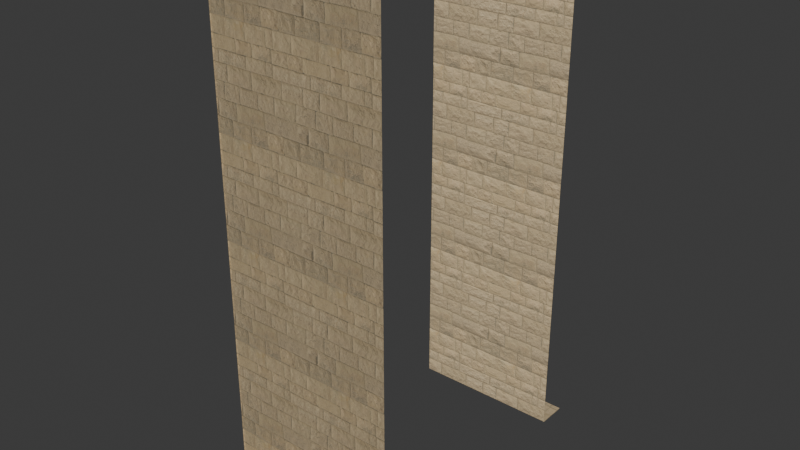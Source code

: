 # Source: north-court-receivers-link-east-upper.blend  (saved by Blender 5.2.44; exported with 4.5.12 LTS)
import bpy
from mathutils import Matrix  # noqa: F401  (used for matrix-valued properties, if any)

bpy.ops.wm.read_factory_settings(use_empty=True)
scene = bpy.context.scene
scene.name = 'Scene'

# ---- collections
col_collection = bpy.data.collections.new('Collection'); scene.collection.children.link(col_collection)

# ---- images (referenced by path relative to the original .blend; pixels are not part of the script)
import os
ASSET_DIR = os.environ.get("B2B_ASSET_DIR", "")  # directory of the original .blend (textures are referenced by path, not embedded)
HERE = os.path.dirname(os.path.abspath(__file__))  # packed textures are extracted next to this script under _unpacked/

def load_image(name, relpath, width, height, colorspace="sRGB"):
    """Load a texture the original file referenced (path relative to the .blend, or extracted next to this script)."""
    p = next((c for c in (os.path.join(HERE, relpath), os.path.join(ASSET_DIR, relpath)) if relpath and os.path.exists(c)), "")
    if p:
        img = bpy.data.images.load(p, check_existing=True)
        img.name = name
    else:  # same state as the original file: an image datablock whose file is absent (Cycles renders it pink)
        img = bpy.data.images.new(name, width, height)
        img.source = "FILE"
        img.filepath = "//" + (relpath or name)
    img.colorspace_settings.name = colorspace
    return img
img_bz06_dressed_sandstone_albedo_png = load_image('bz06_dressed_sandstone-albedo.png', '_unpacked/bz06_dressed_sandstone-albedo.422f7bbb.png', 1024, 1024, 'sRGB')
img_bz06_dressed_sandstone_arm_png = load_image('bz06_dressed_sandstone-arm.png', '_unpacked/bz06_dressed_sandstone-arm.e0b29ccb.png', 1024, 1024, 'Non-Color')
img_bz06_dressed_sandstone_normal_png = load_image('bz06_dressed_sandstone-normal.png', '_unpacked/bz06_dressed_sandstone-normal.14f1e4ae.png', 1024, 1024, 'Non-Color')

# ---- materials (node trees are filled in below, after node groups)
mat_bz06_dressed_sandstone = bpy.data.materials.new('bz06_dressed_sandstone')

# ---- node groups
ng_gltf_material_output = bpy.data.node_groups.new('glTF Material Output', 'ShaderNodeTree')
_s = ng_gltf_material_output.interface.new_socket(name='Occlusion', in_out='INPUT', socket_type='NodeSocketFloat')
_N = ng_gltf_material_output.nodes; _L = ng_gltf_material_output.links
n0 = _N.new('NodeGroupInput'); n0.name = 'Group Input'; n0.location = (0, 0)

# ---- material node trees
mat_bz06_dressed_sandstone.use_nodes = True; mat_bz06_dressed_sandstone.node_tree.nodes.clear()
_N = mat_bz06_dressed_sandstone.node_tree.nodes; _L = mat_bz06_dressed_sandstone.node_tree.links
n0 = _N.new('ShaderNodeBsdfPrincipled'); n0.name = 'Principled BSDF'; n0.location = (-200, 100)
n0.inputs[10].default_value = 0.005
n1 = _N.new('ShaderNodeOutputMaterial'); n1.name = 'Material Output'; n1.location = (200, 100)
n2 = _N.new('ShaderNodeTexImage'); n2.name = 'Image Texture'; n2.location = (-700, 300)
n2.image = img_bz06_dressed_sandstone_albedo_png
n3 = _N.new('ShaderNodeMix'); n3.name = 'Mix'; n3.location = (-350, 300)
n3.data_type = 'RGBA'
n3.blend_type = 'MULTIPLY'
n3.inputs[0].default_value = 1.0
n3.inputs[7].default_value = (1.0, 1.0, 1.0, 1.0)
n4 = _N.new('ShaderNodeTexImage'); n4.name = 'Image Texture.001'; n4.location = (-700, -50)
n4.image = img_bz06_dressed_sandstone_arm_png
n5 = _N.new('ShaderNodeSeparateColor'); n5.name = 'Separate Color'; n5.location = (-350, -50)
n6 = _N.new('ShaderNodeMath'); n6.name = 'Math'; n6.location = (0, 0)
n6.operation = 'MULTIPLY'
n6.inputs[1].default_value = 0.94
n7 = _N.new('ShaderNodeGroup'); n7.name = 'Group'; n7.location = (0, -250)
n7.node_tree = ng_gltf_material_output
n8 = _N.new('ShaderNodeTexImage'); n8.name = 'Image Texture.002'; n8.location = (-700, -400)
n8.image = img_bz06_dressed_sandstone_normal_png
n9 = _N.new('ShaderNodeNormalMap'); n9.name = 'Normal Map'; n9.location = (-350, -400)
n9.width = 160
n9.inputs[0].default_value = 0.45
_L.new(n0.outputs[0], n1.inputs[0])
_L.new(n2.outputs[0], n3.inputs[6])
_L.new(n3.outputs[2], n0.inputs[0])
_L.new(n4.outputs[0], n5.inputs[0])
_L.new(n5.outputs[1], n6.inputs[0])
_L.new(n6.outputs[0], n0.inputs[2])
_L.new(n5.outputs[0], n7.inputs[0])
_L.new(n8.outputs[0], n9.inputs[1])
_L.new(n9.outputs[0], n0.inputs[5])
n1.is_active_output = True

# ---- world
world_world = bpy.data.worlds.new('World'); scene.world = world_world
world_world.use_nodes = True; world_world.node_tree.nodes.clear()
_N = world_world.node_tree.nodes; _L = world_world.node_tree.links
n0 = _N.new('ShaderNodeOutputWorld'); n0.name = 'World Output'; n0.location = (200, 100)
n1 = _N.new('ShaderNodeBackground'); n1.name = 'Background'; n1.location = (-200, 100)
n1.inputs[0].default_value = (0.05088, 0.05088, 0.05088, 1.0)
_L.new(n1.outputs[0], n0.inputs[0])
n0.is_active_output = True
world_world.color = (0.05088, 0.05088, 0.05088)
world_world.sun_shadow_jitter_overblur = 0.0

# ---- meshes
me_leu_n_part_2_field = bpy.data.meshes.new('leu-n-part-2-field')
me_leu_n_part_2_field.from_pydata([(3.5, -5.015, 0.0), (3.507, -5.015, 0.0), (3.507, -5.015, 0.12), (3.5, -5.015, 0.12)], [], [(3, 2, 1, 0)])
_uv = me_leu_n_part_2_field.uv_layers.new(name='UVMap')
_uv.uv.foreach_set('vector', [1.75, 0.06, 1.754, 0.06, 1.754, 0.0, 1.75, 0.0])
_ca = me_leu_n_part_2_field.color_attributes.new('COLOR_0', 'FLOAT_COLOR', 'POINT')
_ca.data.foreach_set('color', [0.955, 0.955, 0.955, 1.0, 0.955, 0.955, 0.955, 1.0, 0.955, 0.955, 0.955, 1.0, 0.955, 0.955, 0.955, 1.0])
me_leu_n_part_2_field.materials.append(mat_bz06_dressed_sandstone)
me_leu_n_part_2_field.update()
me_leu_n_part_2_field_001 = bpy.data.meshes.new('leu-n-part-2-field.001')
me_leu_n_part_2_field_001.from_pydata([(3.5, -5.015, 0.12), (3.507, -5.015, 0.12), (3.507, -5.015, 0.18), (3.5, -5.015, 0.18)], [], [(3, 2, 1, 0)])
_uv = me_leu_n_part_2_field_001.uv_layers.new(name='UVMap')
_uv.uv.foreach_set('vector', [1.75, 0.09, 1.754, 0.09, 1.754, 0.06, 1.75, 0.06])
_ca = me_leu_n_part_2_field_001.color_attributes.new('COLOR_0', 'FLOAT_COLOR', 'POINT')
_ca.data.foreach_set('color', [0.955, 0.955, 0.955, 1.0, 0.955, 0.955, 0.955, 1.0, 1.0, 1.0, 1.0, 1.0, 1.0, 1.0, 1.0, 1.0])
me_leu_n_part_2_field_001.materials.append(mat_bz06_dressed_sandstone)
me_leu_n_part_2_field_001.update()
me_leu_n_part_2_field_002 = bpy.data.meshes.new('leu-n-part-2-field.002')
me_leu_n_part_2_field_002.from_pydata([(3.5, -5.015, 0.18), (3.507, -5.015, 0.18), (3.507, -5.015, 9.9), (3.5, -5.015, 9.9)], [], [(3, 2, 1, 0)])
_uv = me_leu_n_part_2_field_002.uv_layers.new(name='UVMap')
_uv.uv.foreach_set('vector', [1.75, 4.95, 1.754, 4.95, 1.754, 0.09, 1.75, 0.09])
_ca = me_leu_n_part_2_field_002.color_attributes.new('COLOR_0', 'FLOAT_COLOR', 'POINT')
_ca.data.foreach_set('color', [1.0, 1.0, 1.0, 1.0, 1.0, 1.0, 1.0, 1.0, 1.0, 1.0, 1.0, 1.0, 1.0, 1.0, 1.0, 1.0])
me_leu_n_part_2_field_002.materials.append(mat_bz06_dressed_sandstone)
me_leu_n_part_2_field_002.update()
me_leu_n_part_2_field_003 = bpy.data.meshes.new('leu-n-part-2-field.003')
me_leu_n_part_2_field_003.from_pydata([(3.507, -5.0, 0.0), (7.0, -5.0, 0.0), (7.0, -5.0, 0.12), (3.507, -5.0, 0.12)], [], [(3, 2, 1, 0)])
_uv = me_leu_n_part_2_field_003.uv_layers.new(name='UVMap')
_uv.uv.foreach_set('vector', [1.754, 0.06, 3.5, 0.06, 3.5, 0.0, 1.754, 0.0])
_ca = me_leu_n_part_2_field_003.color_attributes.new('COLOR_0', 'FLOAT_COLOR', 'POINT')
_ca.data.foreach_set('color', [0.955, 0.955, 0.955, 1.0, 0.955, 0.955, 0.955, 1.0, 0.955, 0.955, 0.955, 1.0, 0.955, 0.955, 0.955, 1.0])
me_leu_n_part_2_field_003.materials.append(mat_bz06_dressed_sandstone)
me_leu_n_part_2_field_003.update()
me_leu_n_part_2_field_004 = bpy.data.meshes.new('leu-n-part-2-field.004')
me_leu_n_part_2_field_004.from_pydata([(3.507, -5.0, 0.12), (7.0, -5.0, 0.12), (7.0, -5.0, 0.18), (3.507, -5.0, 0.18)], [], [(3, 2, 1, 0)])
_uv = me_leu_n_part_2_field_004.uv_layers.new(name='UVMap')
_uv.uv.foreach_set('vector', [1.754, 0.09, 3.5, 0.09, 3.5, 0.06, 1.754, 0.06])
_ca = me_leu_n_part_2_field_004.color_attributes.new('COLOR_0', 'FLOAT_COLOR', 'POINT')
_ca.data.foreach_set('color', [0.955, 0.955, 0.955, 1.0, 0.955, 0.955, 0.955, 1.0, 1.0, 1.0, 1.0, 1.0, 1.0, 1.0, 1.0, 1.0])
me_leu_n_part_2_field_004.materials.append(mat_bz06_dressed_sandstone)
me_leu_n_part_2_field_004.update()
me_leu_n_part_2_field_005 = bpy.data.meshes.new('leu-n-part-2-field.005')
me_leu_n_part_2_field_005.from_pydata([(3.507, -5.0, 0.18), (7.0, -5.0, 0.18), (7.0, -5.0, 9.9), (3.507, -5.0, 9.9)], [], [(3, 2, 1, 0)])
_uv = me_leu_n_part_2_field_005.uv_layers.new(name='UVMap')
_uv.uv.foreach_set('vector', [1.754, 4.95, 3.5, 4.95, 3.5, 0.09, 1.754, 0.09])
_ca = me_leu_n_part_2_field_005.color_attributes.new('COLOR_0', 'FLOAT_COLOR', 'POINT')
_ca.data.foreach_set('color', [1.0, 1.0, 1.0, 1.0, 1.0, 1.0, 1.0, 1.0, 1.0, 1.0, 1.0, 1.0, 1.0, 1.0, 1.0, 1.0])
me_leu_n_part_2_field_005.materials.append(mat_bz06_dressed_sandstone)
me_leu_n_part_2_field_005.update()
me_leu_n_part_2_party_joint_reveal = bpy.data.meshes.new('leu-n-part-2-party-joint-reveal')
me_leu_n_part_2_party_joint_reveal.from_pydata([(3.507, -5.0, 0.0), (3.508, -5.0, 0.0), (3.508, -5.015, 0.0), (3.507, -5.015, 0.0), (3.507, -5.0, 9.9), (3.508, -5.0, 9.9), (3.508, -5.015, 9.9), (3.507, -5.015, 9.9)], [], [(1, 2, 3, 0), (7, 6, 5, 4), (4, 5, 1, 0), (5, 6, 2, 1), (6, 7, 3, 2), (7, 4, 0, 3)])
_uv = me_leu_n_part_2_party_joint_reveal.uv_layers.new(name='UVMap')
_uv.uv.foreach_set('vector', [1.754, -2.5, 1.754, -2.507, 1.753, -2.507, 1.753, -2.5, 1.753, -2.507, 1.754, -2.507, 1.754, -2.5, 1.753, -2.5, 1.753, 4.95, 1.754, 4.95, 1.754, 0.0, 1.753, 0.0, -2.5, 4.95, -2.507, 4.95, -2.507, 0.0, -2.5, 0.0, 1.754, 4.95, 1.753, 4.95, 1.753, 0.0, 1.754, 0.0, -2.507, 4.95, -2.5, 4.95, -2.5, 0.0, -2.507, 0.0])
_ca = me_leu_n_part_2_party_joint_reveal.color_attributes.new('COLOR_0', 'FLOAT_COLOR', 'POINT')
_ca.data.foreach_set('color', [1.0, 1.0, 1.0, 1.0, 1.0, 1.0, 1.0, 1.0, 1.0, 1.0, 1.0, 1.0, 1.0, 1.0, 1.0, 1.0, 1.0, 1.0, 1.0, 1.0, 1.0, 1.0, 1.0, 1.0, 1.0, 1.0, 1.0, 1.0, 1.0, 1.0, 1.0, 1.0])
me_leu_n_part_2_party_joint_reveal.materials.append(mat_bz06_dressed_sandstone)
me_leu_n_part_2_party_joint_reveal.update()
me_leu_n_part_2_base_closure = bpy.data.meshes.new('leu-n-part-2-base-closure')
me_leu_n_part_2_base_closure.from_pydata([(3.5, -5.02, -0.02), (7.0, -5.02, -0.02), (7.0, -5.6, -0.02), (3.5, -5.6, -0.02), (3.5, -5.02, 0.0), (7.0, -5.02, 0.0), (7.0, -5.6, 0.0), (3.5, -5.6, 0.0)], [], [(1, 2, 3, 0), (7, 6, 5, 4), (4, 5, 1, 0), (5, 6, 2, 1), (6, 7, 3, 2), (7, 4, 0, 3)])
_uv = me_leu_n_part_2_base_closure.uv_layers.new(name='UVMap')
_uv.uv.foreach_set('vector', [3.5, -2.51, 3.5, -2.8, 1.75, -2.8, 1.75, -2.51, 1.75, -2.8, 3.5, -2.8, 3.5, -2.51, 1.75, -2.51, 1.75, 0.0, 3.5, 0.0, 3.5, -0.01, 1.75, -0.01, -2.51, 0.0, -2.8, 0.0, -2.8, -0.01, -2.51, -0.01, 3.5, 0.0, 1.75, 0.0, 1.75, -0.01, 3.5, -0.01, -2.8, 0.0, -2.51, 0.0, -2.51, -0.01, -2.8, -0.01])
_ca = me_leu_n_part_2_base_closure.color_attributes.new('COLOR_0', 'FLOAT_COLOR', 'POINT')
_ca.data.foreach_set('color', [1.0, 1.0, 1.0, 1.0, 1.0, 1.0, 1.0, 1.0, 1.0, 1.0, 1.0, 1.0, 1.0, 1.0, 1.0, 1.0, 1.0, 1.0, 1.0, 1.0, 1.0, 1.0, 1.0, 1.0, 1.0, 1.0, 1.0, 1.0, 1.0, 1.0, 1.0, 1.0])
me_leu_n_part_2_base_closure.materials.append(mat_bz06_dressed_sandstone)
me_leu_n_part_2_base_closure.update()
me_leu_s_part_3_field = bpy.data.meshes.new('leu-s-part-3-field')
me_leu_s_part_3_field.from_pydata([(4.0, 0.015, 0.0), (4.008, 0.015, 0.0), (4.008, 0.015, 0.12), (4.0, 0.015, 0.12)], [], [(1, 2, 3, 0)])
_uv = me_leu_s_part_3_field.uv_layers.new(name='UVMap')
_uv.uv.foreach_set('vector', [2.004, 0.0, 2.004, 0.06, 2.0, 0.06, 2.0, 0.0])
_ca = me_leu_s_part_3_field.color_attributes.new('COLOR_0', 'FLOAT_COLOR', 'POINT')
_ca.data.foreach_set('color', [0.955, 0.955, 0.955, 1.0, 0.955, 0.955, 0.955, 1.0, 0.955, 0.955, 0.955, 1.0, 0.955, 0.955, 0.955, 1.0])
me_leu_s_part_3_field.materials.append(mat_bz06_dressed_sandstone)
me_leu_s_part_3_field.update()
me_leu_s_part_3_field_001 = bpy.data.meshes.new('leu-s-part-3-field.001')
me_leu_s_part_3_field_001.from_pydata([(4.0, 0.015, 0.12), (4.008, 0.015, 0.12), (4.008, 0.015, 0.18), (4.0, 0.015, 0.18)], [], [(1, 2, 3, 0)])
_uv = me_leu_s_part_3_field_001.uv_layers.new(name='UVMap')
_uv.uv.foreach_set('vector', [2.004, 0.06, 2.004, 0.09, 2.0, 0.09, 2.0, 0.06])
_ca = me_leu_s_part_3_field_001.color_attributes.new('COLOR_0', 'FLOAT_COLOR', 'POINT')
_ca.data.foreach_set('color', [0.955, 0.955, 0.955, 1.0, 0.955, 0.955, 0.955, 1.0, 1.0, 1.0, 1.0, 1.0, 1.0, 1.0, 1.0, 1.0])
me_leu_s_part_3_field_001.materials.append(mat_bz06_dressed_sandstone)
me_leu_s_part_3_field_001.update()
me_leu_s_part_3_field_002 = bpy.data.meshes.new('leu-s-part-3-field.002')
me_leu_s_part_3_field_002.from_pydata([(4.0, 0.015, 0.18), (4.008, 0.015, 0.18), (4.008, 0.015, 7.0), (4.0, 0.015, 7.0)], [], [(1, 2, 3, 0)])
_uv = me_leu_s_part_3_field_002.uv_layers.new(name='UVMap')
_uv.uv.foreach_set('vector', [2.004, 0.09, 2.004, 3.5, 2.0, 3.5, 2.0, 0.09])
_ca = me_leu_s_part_3_field_002.color_attributes.new('COLOR_0', 'FLOAT_COLOR', 'POINT')
_ca.data.foreach_set('color', [1.0, 1.0, 1.0, 1.0, 1.0, 1.0, 1.0, 1.0, 1.0, 1.0, 1.0, 1.0, 1.0, 1.0, 1.0, 1.0])
me_leu_s_part_3_field_002.materials.append(mat_bz06_dressed_sandstone)
me_leu_s_part_3_field_002.update()
me_leu_s_part_3_field_003 = bpy.data.meshes.new('leu-s-part-3-field.003')
me_leu_s_part_3_field_003.from_pydata([(4.0, 0.0, 7.0), (4.008, 0.0, 7.0), (4.008, 0.0, 9.8), (4.0, 0.0, 9.8)], [], [(1, 2, 3, 0)])
_uv = me_leu_s_part_3_field_003.uv_layers.new(name='UVMap')
_uv.uv.foreach_set('vector', [2.004, 3.5, 2.004, 4.9, 2.0, 4.9, 2.0, 3.5])
_ca = me_leu_s_part_3_field_003.color_attributes.new('COLOR_0', 'FLOAT_COLOR', 'POINT')
_ca.data.foreach_set('color', [1.0, 1.0, 1.0, 1.0, 1.0, 1.0, 1.0, 1.0, 1.0, 1.0, 1.0, 1.0, 1.0, 1.0, 1.0, 1.0])
me_leu_s_part_3_field_003.materials.append(mat_bz06_dressed_sandstone)
me_leu_s_part_3_field_003.update()
me_leu_s_part_3_field_004 = bpy.data.meshes.new('leu-s-part-3-field.004')
me_leu_s_part_3_field_004.from_pydata([(4.008, 0.0, 0.0), (7.0, 0.0, 0.0), (7.0, 0.0, 0.12), (4.008, 0.0, 0.12)], [], [(1, 2, 3, 0)])
_uv = me_leu_s_part_3_field_004.uv_layers.new(name='UVMap')
_uv.uv.foreach_set('vector', [3.5, 0.0, 3.5, 0.06, 2.004, 0.06, 2.004, 0.0])
_ca = me_leu_s_part_3_field_004.color_attributes.new('COLOR_0', 'FLOAT_COLOR', 'POINT')
_ca.data.foreach_set('color', [0.955, 0.955, 0.955, 1.0, 0.955, 0.955, 0.955, 1.0, 0.955, 0.955, 0.955, 1.0, 0.955, 0.955, 0.955, 1.0])
me_leu_s_part_3_field_004.materials.append(mat_bz06_dressed_sandstone)
me_leu_s_part_3_field_004.update()
me_leu_s_part_3_field_005 = bpy.data.meshes.new('leu-s-part-3-field.005')
me_leu_s_part_3_field_005.from_pydata([(4.008, 0.0, 0.12), (7.0, 0.0, 0.12), (7.0, 0.0, 0.18), (4.008, 0.0, 0.18)], [], [(1, 2, 3, 0)])
_uv = me_leu_s_part_3_field_005.uv_layers.new(name='UVMap')
_uv.uv.foreach_set('vector', [3.5, 0.06, 3.5, 0.09, 2.004, 0.09, 2.004, 0.06])
_ca = me_leu_s_part_3_field_005.color_attributes.new('COLOR_0', 'FLOAT_COLOR', 'POINT')
_ca.data.foreach_set('color', [0.955, 0.955, 0.955, 1.0, 0.955, 0.955, 0.955, 1.0, 1.0, 1.0, 1.0, 1.0, 1.0, 1.0, 1.0, 1.0])
me_leu_s_part_3_field_005.materials.append(mat_bz06_dressed_sandstone)
me_leu_s_part_3_field_005.update()
me_leu_s_part_3_field_006 = bpy.data.meshes.new('leu-s-part-3-field.006')
me_leu_s_part_3_field_006.from_pydata([(4.008, 0.0, 0.18), (7.0, 0.0, 0.18), (7.0, 0.0, 7.0), (4.008, 0.0, 7.0)], [], [(1, 2, 3, 0)])
_uv = me_leu_s_part_3_field_006.uv_layers.new(name='UVMap')
_uv.uv.foreach_set('vector', [3.5, 0.09, 3.5, 3.5, 2.004, 3.5, 2.004, 0.09])
_ca = me_leu_s_part_3_field_006.color_attributes.new('COLOR_0', 'FLOAT_COLOR', 'POINT')
_ca.data.foreach_set('color', [1.0, 1.0, 1.0, 1.0, 1.0, 1.0, 1.0, 1.0, 1.0, 1.0, 1.0, 1.0, 1.0, 1.0, 1.0, 1.0])
me_leu_s_part_3_field_006.materials.append(mat_bz06_dressed_sandstone)
me_leu_s_part_3_field_006.update()
me_leu_s_part_3_field_007 = bpy.data.meshes.new('leu-s-part-3-field.007')
me_leu_s_part_3_field_007.from_pydata([(4.008, 0.0, 7.0), (7.0, 0.0, 7.0), (7.0, 0.0, 9.8), (4.008, 0.0, 9.8)], [], [(1, 2, 3, 0)])
_uv = me_leu_s_part_3_field_007.uv_layers.new(name='UVMap')
_uv.uv.foreach_set('vector', [3.5, 3.5, 3.5, 4.9, 2.004, 4.9, 2.004, 3.5])
_ca = me_leu_s_part_3_field_007.color_attributes.new('COLOR_0', 'FLOAT_COLOR', 'POINT')
_ca.data.foreach_set('color', [1.0, 1.0, 1.0, 1.0, 1.0, 1.0, 1.0, 1.0, 1.0, 1.0, 1.0, 1.0, 1.0, 1.0, 1.0, 1.0])
me_leu_s_part_3_field_007.materials.append(mat_bz06_dressed_sandstone)
me_leu_s_part_3_field_007.update()
me_leu_s_part_3_party_joint_reveal = bpy.data.meshes.new('leu-s-part-3-party-joint-reveal')
me_leu_s_part_3_party_joint_reveal.from_pydata([(4.007, 0.015, 0.0), (4.008, 0.015, 0.0), (4.008, 0.0, 0.0), (4.007, 0.0, 0.0), (4.007, 0.015, 7.0), (4.008, 0.015, 7.0), (4.008, 0.0, 7.0), (4.007, 0.0, 7.0)], [], [(1, 2, 3, 0), (7, 6, 5, 4), (4, 5, 1, 0), (5, 6, 2, 1), (6, 7, 3, 2), (7, 4, 0, 3)])
_uv = me_leu_s_part_3_party_joint_reveal.uv_layers.new(name='UVMap')
_uv.uv.foreach_set('vector', [2.004, 0.0075, 2.004, 0.0, 2.003, 0.0, 2.003, 0.0075, 2.003, 0.0, 2.004, 0.0, 2.004, 0.0075, 2.003, 0.0075, 2.003, 3.5, 2.004, 3.5, 2.004, 0.0, 2.003, 0.0, 0.0075, 3.5, 0.0, 3.5, 0.0, 0.0, 0.0075, 0.0, 2.004, 3.5, 2.003, 3.5, 2.003, 0.0, 2.004, 0.0, 0.0, 3.5, 0.0075, 3.5, 0.0075, 0.0, 0.0, 0.0])
_ca = me_leu_s_part_3_party_joint_reveal.color_attributes.new('COLOR_0', 'FLOAT_COLOR', 'POINT')
_ca.data.foreach_set('color', [1.0, 1.0, 1.0, 1.0, 1.0, 1.0, 1.0, 1.0, 1.0, 1.0, 1.0, 1.0, 1.0, 1.0, 1.0, 1.0, 1.0, 1.0, 1.0, 1.0, 1.0, 1.0, 1.0, 1.0, 1.0, 1.0, 1.0, 1.0, 1.0, 1.0, 1.0, 1.0])
me_leu_s_part_3_party_joint_reveal.materials.append(mat_bz06_dressed_sandstone)
me_leu_s_part_3_party_joint_reveal.update()
me_leu_s_part_3_base_closure = bpy.data.meshes.new('leu-s-part-3-base-closure')
me_leu_s_part_3_base_closure.from_pydata([(4.0, 0.6, -0.02), (7.0, 0.6, -0.02), (7.0, 0.02, -0.02), (4.0, 0.02, -0.02), (4.0, 0.6, 0.0), (7.0, 0.6, 0.0), (7.0, 0.02, 0.0), (4.0, 0.02, 0.0)], [], [(1, 2, 3, 0), (7, 6, 5, 4), (4, 5, 1, 0), (5, 6, 2, 1), (6, 7, 3, 2), (7, 4, 0, 3)])
_uv = me_leu_s_part_3_base_closure.uv_layers.new(name='UVMap')
_uv.uv.foreach_set('vector', [3.5, 0.3, 3.5, 0.01, 2.0, 0.01, 2.0, 0.3, 2.0, 0.01, 3.5, 0.01, 3.5, 0.3, 2.0, 0.3, 2.0, 0.0, 3.5, 0.0, 3.5, -0.01, 2.0, -0.01, 0.3, 0.0, 0.01, 0.0, 0.01, -0.01, 0.3, -0.01, 3.5, 0.0, 2.0, 0.0, 2.0, -0.01, 3.5, -0.01, 0.01, 0.0, 0.3, 0.0, 0.3, -0.01, 0.01, -0.01])
_ca = me_leu_s_part_3_base_closure.color_attributes.new('COLOR_0', 'FLOAT_COLOR', 'POINT')
_ca.data.foreach_set('color', [1.0, 1.0, 1.0, 1.0, 1.0, 1.0, 1.0, 1.0, 1.0, 1.0, 1.0, 1.0, 1.0, 1.0, 1.0, 1.0, 1.0, 1.0, 1.0, 1.0, 1.0, 1.0, 1.0, 1.0, 1.0, 1.0, 1.0, 1.0, 1.0, 1.0, 1.0, 1.0])
me_leu_s_part_3_base_closure.materials.append(mat_bz06_dressed_sandstone)
me_leu_s_part_3_base_closure.update()
me_leu_s_part_3_cornice_0 = bpy.data.meshes.new('leu-s-part-3-cornice-0')
me_leu_s_part_3_cornice_0.from_pydata([(4.0, 0.02, 9.648), (7.0, 0.02, 9.648), (7.0, -0.1, 9.648), (4.0, -0.1, 9.648), (4.0, 0.02, 9.72), (7.0, 0.02, 9.72), (7.0, -0.1, 9.72), (4.0, -0.1, 9.72)], [], [(1, 2, 3, 0), (7, 6, 5, 4), (4, 5, 1, 0), (5, 6, 2, 1), (6, 7, 3, 2), (7, 4, 0, 3)])
_uv = me_leu_s_part_3_cornice_0.uv_layers.new(name='UVMap')
_uv.uv.foreach_set('vector', [3.5, 0.01, 3.5, -0.05, 2.0, -0.05, 2.0, 0.01, 2.0, -0.05, 3.5, -0.05, 3.5, 0.01, 2.0, 0.01, 2.0, 4.86, 3.5, 4.86, 3.5, 4.824, 2.0, 4.824, 0.01, 4.86, -0.05, 4.86, -0.05, 4.824, 0.01, 4.824, 3.5, 4.86, 2.0, 4.86, 2.0, 4.824, 3.5, 4.824, -0.05, 4.86, 0.01, 4.86, 0.01, 4.824, -0.05, 4.824])
_ca = me_leu_s_part_3_cornice_0.color_attributes.new('COLOR_0', 'FLOAT_COLOR', 'POINT')
_ca.data.foreach_set('color', [1.0, 1.0, 1.0, 1.0, 1.0, 1.0, 1.0, 1.0, 1.0, 1.0, 1.0, 1.0, 1.0, 1.0, 1.0, 1.0, 1.0, 1.0, 1.0, 1.0, 1.0, 1.0, 1.0, 1.0, 1.0, 1.0, 1.0, 1.0, 1.0, 1.0, 1.0, 1.0])
me_leu_s_part_3_cornice_0.materials.append(mat_bz06_dressed_sandstone)
me_leu_s_part_3_cornice_0.update()
me_leu_s_part_3_cornice_bearing = bpy.data.meshes.new('leu-s-part-3-cornice-bearing')
me_leu_s_part_3_cornice_bearing.from_pydata([(4.0, 0.02, 9.64), (7.0, 0.02, 9.64), (7.0, -0.075, 9.64), (4.0, -0.075, 9.64), (4.0, 0.02, 9.648), (7.0, 0.02, 9.648), (7.0, -0.075, 9.648), (4.0, -0.075, 9.648)], [], [(1, 2, 3, 0), (7, 6, 5, 4), (4, 5, 1, 0), (5, 6, 2, 1), (6, 7, 3, 2), (7, 4, 0, 3)])
_uv = me_leu_s_part_3_cornice_bearing.uv_layers.new(name='UVMap')
_uv.uv.foreach_set('vector', [3.5, 0.01, 3.5, -0.0375, 2.0, -0.0375, 2.0, 0.01, 2.0, -0.0375, 3.5, -0.0375, 3.5, 0.01, 2.0, 0.01, 2.0, 4.824, 3.5, 4.824, 3.5, 4.82, 2.0, 4.82, 0.01, 4.824, -0.0375, 4.824, -0.0375, 4.82, 0.01, 4.82, 3.5, 4.824, 2.0, 4.824, 2.0, 4.82, 3.5, 4.82, -0.0375, 4.824, 0.01, 4.824, 0.01, 4.82, -0.0375, 4.82])
_ca = me_leu_s_part_3_cornice_bearing.color_attributes.new('COLOR_0', 'FLOAT_COLOR', 'POINT')
_ca.data.foreach_set('color', [1.0, 1.0, 1.0, 1.0, 1.0, 1.0, 1.0, 1.0, 1.0, 1.0, 1.0, 1.0, 1.0, 1.0, 1.0, 1.0, 1.0, 1.0, 1.0, 1.0, 1.0, 1.0, 1.0, 1.0, 1.0, 1.0, 1.0, 1.0, 1.0, 1.0, 1.0, 1.0])
me_leu_s_part_3_cornice_bearing.materials.append(mat_bz06_dressed_sandstone)
me_leu_s_part_3_cornice_bearing.update()
me_leu_s_part_3_cornice_1 = bpy.data.meshes.new('leu-s-part-3-cornice-1')
me_leu_s_part_3_cornice_1.from_pydata([(4.0, 0.02, 9.728), (7.0, 0.02, 9.728), (7.0, -0.16, 9.728), (4.0, -0.16, 9.728), (4.0, 0.02, 9.8), (7.0, 0.02, 9.8), (7.0, -0.16, 9.8), (4.0, -0.16, 9.8)], [], [(1, 2, 3, 0), (7, 6, 5, 4), (4, 5, 1, 0), (5, 6, 2, 1), (6, 7, 3, 2), (7, 4, 0, 3)])
_uv = me_leu_s_part_3_cornice_1.uv_layers.new(name='UVMap')
_uv.uv.foreach_set('vector', [3.5, 0.01, 3.5, -0.08, 2.0, -0.08, 2.0, 0.01, 2.0, -0.08, 3.5, -0.08, 3.5, 0.01, 2.0, 0.01, 2.0, 4.9, 3.5, 4.9, 3.5, 4.864, 2.0, 4.864, 0.01, 4.9, -0.08, 4.9, -0.08, 4.864, 0.01, 4.864, 3.5, 4.9, 2.0, 4.9, 2.0, 4.864, 3.5, 4.864, -0.08, 4.9, 0.01, 4.9, 0.01, 4.864, -0.08, 4.864])
_ca = me_leu_s_part_3_cornice_1.color_attributes.new('COLOR_0', 'FLOAT_COLOR', 'POINT')
_ca.data.foreach_set('color', [1.0, 1.0, 1.0, 1.0, 1.0, 1.0, 1.0, 1.0, 1.0, 1.0, 1.0, 1.0, 1.0, 1.0, 1.0, 1.0, 1.0, 1.0, 1.0, 1.0, 1.0, 1.0, 1.0, 1.0, 1.0, 1.0, 1.0, 1.0, 1.0, 1.0, 1.0, 1.0])
me_leu_s_part_3_cornice_1.materials.append(mat_bz06_dressed_sandstone)
me_leu_s_part_3_cornice_1.update()
me_leu_s_part_3_cornice_bearing_001 = bpy.data.meshes.new('leu-s-part-3-cornice-bearing.001')
me_leu_s_part_3_cornice_bearing_001.from_pydata([(4.0, 0.02, 9.72), (7.0, 0.02, 9.72), (7.0, -0.135, 9.72), (4.0, -0.135, 9.72), (4.0, 0.02, 9.728), (7.0, 0.02, 9.728), (7.0, -0.135, 9.728), (4.0, -0.135, 9.728)], [], [(1, 2, 3, 0), (7, 6, 5, 4), (4, 5, 1, 0), (5, 6, 2, 1), (6, 7, 3, 2), (7, 4, 0, 3)])
_uv = me_leu_s_part_3_cornice_bearing_001.uv_layers.new(name='UVMap')
_uv.uv.foreach_set('vector', [3.5, 0.01, 3.5, -0.0675, 2.0, -0.0675, 2.0, 0.01, 2.0, -0.0675, 3.5, -0.0675, 3.5, 0.01, 2.0, 0.01, 2.0, 4.864, 3.5, 4.864, 3.5, 4.86, 2.0, 4.86, 0.01, 4.864, -0.0675, 4.864, -0.0675, 4.86, 0.01, 4.86, 3.5, 4.864, 2.0, 4.864, 2.0, 4.86, 3.5, 4.86, -0.0675, 4.864, 0.01, 4.864, 0.01, 4.86, -0.0675, 4.86])
_ca = me_leu_s_part_3_cornice_bearing_001.color_attributes.new('COLOR_0', 'FLOAT_COLOR', 'POINT')
_ca.data.foreach_set('color', [1.0, 1.0, 1.0, 1.0, 1.0, 1.0, 1.0, 1.0, 1.0, 1.0, 1.0, 1.0, 1.0, 1.0, 1.0, 1.0, 1.0, 1.0, 1.0, 1.0, 1.0, 1.0, 1.0, 1.0, 1.0, 1.0, 1.0, 1.0, 1.0, 1.0, 1.0, 1.0])
me_leu_s_part_3_cornice_bearing_001.materials.append(mat_bz06_dressed_sandstone)
me_leu_s_part_3_cornice_bearing_001.update()

# ---- objects
ob_leu_n_part_2_field = bpy.data.objects.new('leu-n-part-2-field', me_leu_n_part_2_field)
ob_leu_n_part_2_field_001 = bpy.data.objects.new('leu-n-part-2-field.001', me_leu_n_part_2_field_001)
ob_leu_n_part_2_field_002 = bpy.data.objects.new('leu-n-part-2-field.002', me_leu_n_part_2_field_002)
ob_leu_n_part_2_field_003 = bpy.data.objects.new('leu-n-part-2-field.003', me_leu_n_part_2_field_003)
ob_leu_n_part_2_field_004 = bpy.data.objects.new('leu-n-part-2-field.004', me_leu_n_part_2_field_004)
ob_leu_n_part_2_field_005 = bpy.data.objects.new('leu-n-part-2-field.005', me_leu_n_part_2_field_005)
ob_leu_n_part_2_party_joint_reveal = bpy.data.objects.new('leu-n-part-2-party-joint-reveal', me_leu_n_part_2_party_joint_reveal)
ob_leu_n_part_2_base_closure = bpy.data.objects.new('leu-n-part-2-base-closure', me_leu_n_part_2_base_closure)
ob_leu_s_part_3_field = bpy.data.objects.new('leu-s-part-3-field', me_leu_s_part_3_field)
ob_leu_s_part_3_field_001 = bpy.data.objects.new('leu-s-part-3-field.001', me_leu_s_part_3_field_001)
ob_leu_s_part_3_field_002 = bpy.data.objects.new('leu-s-part-3-field.002', me_leu_s_part_3_field_002)
ob_leu_s_part_3_field_003 = bpy.data.objects.new('leu-s-part-3-field.003', me_leu_s_part_3_field_003)
ob_leu_s_part_3_field_004 = bpy.data.objects.new('leu-s-part-3-field.004', me_leu_s_part_3_field_004)
ob_leu_s_part_3_field_005 = bpy.data.objects.new('leu-s-part-3-field.005', me_leu_s_part_3_field_005)
ob_leu_s_part_3_field_006 = bpy.data.objects.new('leu-s-part-3-field.006', me_leu_s_part_3_field_006)
ob_leu_s_part_3_field_007 = bpy.data.objects.new('leu-s-part-3-field.007', me_leu_s_part_3_field_007)
ob_leu_s_part_3_party_joint_reveal = bpy.data.objects.new('leu-s-part-3-party-joint-reveal', me_leu_s_part_3_party_joint_reveal)
ob_leu_s_part_3_base_closure = bpy.data.objects.new('leu-s-part-3-base-closure', me_leu_s_part_3_base_closure)
ob_leu_s_part_3_cornice_0 = bpy.data.objects.new('leu-s-part-3-cornice-0', me_leu_s_part_3_cornice_0)
ob_leu_s_part_3_cornice_bearing = bpy.data.objects.new('leu-s-part-3-cornice-bearing', me_leu_s_part_3_cornice_bearing)
ob_leu_s_part_3_cornice_1 = bpy.data.objects.new('leu-s-part-3-cornice-1', me_leu_s_part_3_cornice_1)
ob_leu_s_part_3_cornice_bearing_001 = bpy.data.objects.new('leu-s-part-3-cornice-bearing.001', me_leu_s_part_3_cornice_bearing_001)

# ---- transforms, parenting, visibility, modifiers, constraints
ob_leu_n_part_2_field.location = (0.0, 0.0, 0.0)
ob_leu_n_part_2_field_001.location = (0.0, 0.0, 0.0)
ob_leu_n_part_2_field_002.location = (0.0, 0.0, 0.0)
ob_leu_n_part_2_field_003.location = (0.0, 0.0, 0.0)
ob_leu_n_part_2_field_004.location = (0.0, 0.0, 0.0)
ob_leu_n_part_2_field_005.location = (0.0, 0.0, 0.0)
ob_leu_n_part_2_party_joint_reveal.location = (0.0, 0.0, 0.0)
ob_leu_n_part_2_base_closure.location = (0.0, 0.0, 0.0)
ob_leu_s_part_3_field.location = (0.0, 0.0, 0.0)
ob_leu_s_part_3_field_001.location = (0.0, 0.0, 0.0)
ob_leu_s_part_3_field_002.location = (0.0, 0.0, 0.0)
ob_leu_s_part_3_field_003.location = (0.0, 0.0, 0.0)
ob_leu_s_part_3_field_004.location = (0.0, 0.0, 0.0)
ob_leu_s_part_3_field_005.location = (0.0, 0.0, 0.0)
ob_leu_s_part_3_field_006.location = (0.0, 0.0, 0.0)
ob_leu_s_part_3_field_007.location = (0.0, 0.0, 0.0)
ob_leu_s_part_3_party_joint_reveal.location = (0.0, 0.0, 0.0)
ob_leu_s_part_3_base_closure.location = (0.0, 0.0, 0.0)
ob_leu_s_part_3_cornice_0.location = (0.0, 0.0, 0.0)
ob_leu_s_part_3_cornice_bearing.location = (0.0, 0.0, 0.0)
ob_leu_s_part_3_cornice_1.location = (0.0, 0.0, 0.0)
ob_leu_s_part_3_cornice_bearing_001.location = (0.0, 0.0, 0.0)

# ---- collection membership
col_collection.objects.link(ob_leu_n_part_2_field)
col_collection.objects.link(ob_leu_n_part_2_field_001)
col_collection.objects.link(ob_leu_n_part_2_field_002)
col_collection.objects.link(ob_leu_n_part_2_field_003)
col_collection.objects.link(ob_leu_n_part_2_field_004)
col_collection.objects.link(ob_leu_n_part_2_field_005)
col_collection.objects.link(ob_leu_n_part_2_party_joint_reveal)
col_collection.objects.link(ob_leu_n_part_2_base_closure)
col_collection.objects.link(ob_leu_s_part_3_field)
col_collection.objects.link(ob_leu_s_part_3_field_001)
col_collection.objects.link(ob_leu_s_part_3_field_002)
col_collection.objects.link(ob_leu_s_part_3_field_003)
col_collection.objects.link(ob_leu_s_part_3_field_004)
col_collection.objects.link(ob_leu_s_part_3_field_005)
col_collection.objects.link(ob_leu_s_part_3_field_006)
col_collection.objects.link(ob_leu_s_part_3_field_007)
col_collection.objects.link(ob_leu_s_part_3_party_joint_reveal)
col_collection.objects.link(ob_leu_s_part_3_base_closure)
col_collection.objects.link(ob_leu_s_part_3_cornice_0)
col_collection.objects.link(ob_leu_s_part_3_cornice_bearing)
col_collection.objects.link(ob_leu_s_part_3_cornice_1)
col_collection.objects.link(ob_leu_s_part_3_cornice_bearing_001)

# ---- scene / render settings (as saved in the file)
scene.frame_start = 1; scene.frame_end = 250; scene.frame_set(1)
scene.render.engine = 'BLENDER_EEVEE_NEXT'
scene.render.bake_bias = 0.0
scene.render.bake_samples = 0
scene.render.compositor_device = 'GPU'
scene.eevee.use_volume_custom_range = False
scene.eevee.fast_gi_thickness_near = 0.1
scene.eevee.fast_gi_thickness_far = 0.0
scene.eevee.ray_tracing_options.screen_trace_thickness = 0.1
bpy.context.view_layer.update()

# ---- added for rendering (the .blend has no active camera and no usable light): camera, sun
cam_auto = bpy.data.cameras.new('AutoCamera')
cam_auto.lens = 50.0
cam_auto.sensor_width = 36.0
cam_auto.clip_end = 1000.0
ob_auto_camera = bpy.data.objects.new('AutoCamera', cam_auto)
scene.collection.objects.link(ob_auto_camera)
ob_auto_camera.location = (16.5475, -16.057, 13.978)
ob_auto_camera.rotation_euler = (1.09748, -7.21219e-08, 0.694738)
scene.camera = ob_auto_camera
light_auto_sun = bpy.data.lights.new('AutoSun', 'SUN')
light_auto_sun.energy = 3.0
light_auto_sun.angle = 0.0523599
ob_auto_sun = bpy.data.objects.new('AutoSun', light_auto_sun)
scene.collection.objects.link(ob_auto_sun)
ob_auto_sun.rotation_euler = (0.872665, 0.174533, 0.523599)
bpy.context.view_layer.update()
